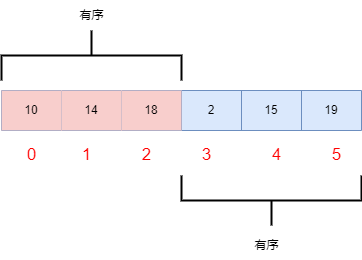

The diagram above was exported from draw.io. Its source (the exported page's mxGraphModel, read from the mxfile embedded in the PNG):
<mxGraphModel dx="1194" dy="728" grid="1" gridSize="10" guides="1" tooltips="1" connect="1" arrows="1" fold="1" page="1" pageScale="1" pageWidth="1169" pageHeight="1654" math="0" shadow="0">
  <root>
    <mxCell id="0" />
    <mxCell id="1" parent="0" />
    <mxCell id="CjsrHcavw23poDXzuAuJ-1" value="" style="shape=table;startSize=0;container=1;collapsible=0;childLayout=tableLayout;fillColor=#dae8fc;strokeColor=#6c8ebf;" vertex="1" parent="1">
      <mxGeometry x="380" y="210" width="360" height="40" as="geometry" />
    </mxCell>
    <mxCell id="CjsrHcavw23poDXzuAuJ-2" value="" style="shape=tableRow;horizontal=0;startSize=0;swimlaneHead=0;swimlaneBody=0;strokeColor=inherit;top=0;left=0;bottom=0;right=0;collapsible=0;dropTarget=0;fillColor=none;points=[[0,0.5],[1,0.5]];portConstraint=eastwest;" vertex="1" parent="CjsrHcavw23poDXzuAuJ-1">
      <mxGeometry width="360" height="40" as="geometry" />
    </mxCell>
    <mxCell id="CjsrHcavw23poDXzuAuJ-3" value="10" style="shape=partialRectangle;html=1;whiteSpace=wrap;connectable=0;strokeColor=#b85450;overflow=hidden;fillColor=#f8cecc;top=0;left=0;bottom=0;right=0;pointerEvents=1;" vertex="1" parent="CjsrHcavw23poDXzuAuJ-2">
      <mxGeometry width="60" height="40" as="geometry">
        <mxRectangle width="60" height="40" as="alternateBounds" />
      </mxGeometry>
    </mxCell>
    <mxCell id="CjsrHcavw23poDXzuAuJ-4" value="14" style="shape=partialRectangle;html=1;whiteSpace=wrap;connectable=0;strokeColor=#b85450;overflow=hidden;fillColor=#f8cecc;top=0;left=0;bottom=0;right=0;pointerEvents=1;" vertex="1" parent="CjsrHcavw23poDXzuAuJ-2">
      <mxGeometry x="60" width="60" height="40" as="geometry">
        <mxRectangle width="60" height="40" as="alternateBounds" />
      </mxGeometry>
    </mxCell>
    <mxCell id="CjsrHcavw23poDXzuAuJ-5" value="18" style="shape=partialRectangle;html=1;whiteSpace=wrap;connectable=0;strokeColor=#b85450;overflow=hidden;fillColor=#f8cecc;top=0;left=0;bottom=0;right=0;pointerEvents=1;" vertex="1" parent="CjsrHcavw23poDXzuAuJ-2">
      <mxGeometry x="120" width="60" height="40" as="geometry">
        <mxRectangle width="60" height="40" as="alternateBounds" />
      </mxGeometry>
    </mxCell>
    <mxCell id="CjsrHcavw23poDXzuAuJ-6" value="2" style="shape=partialRectangle;html=1;whiteSpace=wrap;connectable=0;strokeColor=inherit;overflow=hidden;fillColor=none;top=0;left=0;bottom=0;right=0;pointerEvents=1;" vertex="1" parent="CjsrHcavw23poDXzuAuJ-2">
      <mxGeometry x="180" width="60" height="40" as="geometry">
        <mxRectangle width="60" height="40" as="alternateBounds" />
      </mxGeometry>
    </mxCell>
    <mxCell id="CjsrHcavw23poDXzuAuJ-7" value="15" style="shape=partialRectangle;html=1;whiteSpace=wrap;connectable=0;strokeColor=inherit;overflow=hidden;fillColor=none;top=0;left=0;bottom=0;right=0;pointerEvents=1;" vertex="1" parent="CjsrHcavw23poDXzuAuJ-2">
      <mxGeometry x="240" width="60" height="40" as="geometry">
        <mxRectangle width="60" height="40" as="alternateBounds" />
      </mxGeometry>
    </mxCell>
    <mxCell id="CjsrHcavw23poDXzuAuJ-8" value="19" style="shape=partialRectangle;html=1;whiteSpace=wrap;connectable=0;strokeColor=inherit;overflow=hidden;fillColor=none;top=0;left=0;bottom=0;right=0;pointerEvents=1;" vertex="1" parent="CjsrHcavw23poDXzuAuJ-2">
      <mxGeometry x="300" width="60" height="40" as="geometry">
        <mxRectangle width="60" height="40" as="alternateBounds" />
      </mxGeometry>
    </mxCell>
    <mxCell id="CjsrHcavw23poDXzuAuJ-65" value="&lt;font style=&quot;font-size: 17px;&quot;&gt;0&lt;/font&gt;" style="text;html=1;align=center;verticalAlign=middle;resizable=0;points=[];autosize=1;strokeColor=none;fillColor=none;fontColor=#FF0000;" vertex="1" parent="1">
      <mxGeometry x="395" y="260" width="30" height="30" as="geometry" />
    </mxCell>
    <mxCell id="CjsrHcavw23poDXzuAuJ-66" value="&lt;font style=&quot;font-size: 17px;&quot;&gt;1&lt;/font&gt;" style="text;html=1;align=center;verticalAlign=middle;resizable=0;points=[];autosize=1;strokeColor=none;fillColor=none;fontColor=#FF0000;" vertex="1" parent="1">
      <mxGeometry x="450" y="260" width="30" height="30" as="geometry" />
    </mxCell>
    <mxCell id="CjsrHcavw23poDXzuAuJ-67" value="&lt;font style=&quot;font-size: 17px;&quot;&gt;2&lt;/font&gt;" style="text;html=1;align=center;verticalAlign=middle;resizable=0;points=[];autosize=1;strokeColor=none;fillColor=none;fontColor=#FF0000;" vertex="1" parent="1">
      <mxGeometry x="510" y="260" width="30" height="30" as="geometry" />
    </mxCell>
    <mxCell id="CjsrHcavw23poDXzuAuJ-68" value="&lt;font style=&quot;font-size: 17px;&quot;&gt;3&lt;/font&gt;" style="text;html=1;align=center;verticalAlign=middle;resizable=0;points=[];autosize=1;strokeColor=none;fillColor=none;fontColor=#FF0000;" vertex="1" parent="1">
      <mxGeometry x="569.5" y="260" width="30" height="30" as="geometry" />
    </mxCell>
    <mxCell id="CjsrHcavw23poDXzuAuJ-69" value="&lt;font style=&quot;font-size: 17px;&quot;&gt;4&lt;/font&gt;" style="text;html=1;align=center;verticalAlign=middle;resizable=0;points=[];autosize=1;strokeColor=none;fillColor=none;fontColor=#FF0000;" vertex="1" parent="1">
      <mxGeometry x="640" y="260" width="30" height="30" as="geometry" />
    </mxCell>
    <mxCell id="CjsrHcavw23poDXzuAuJ-70" value="&lt;font style=&quot;font-size: 17px;&quot;&gt;5&lt;/font&gt;" style="text;html=1;align=center;verticalAlign=middle;resizable=0;points=[];autosize=1;strokeColor=none;fillColor=none;fontColor=#FF0000;" vertex="1" parent="1">
      <mxGeometry x="700" y="260" width="30" height="30" as="geometry" />
    </mxCell>
    <mxCell id="CjsrHcavw23poDXzuAuJ-71" value="" style="strokeWidth=2;html=1;shape=mxgraph.flowchart.annotation_2;align=left;labelPosition=right;pointerEvents=1;direction=south;" vertex="1" parent="1">
      <mxGeometry x="380" y="150" width="180" height="50" as="geometry" />
    </mxCell>
    <mxCell id="CjsrHcavw23poDXzuAuJ-72" value="有序" style="text;html=1;align=center;verticalAlign=middle;resizable=0;points=[];autosize=1;strokeColor=none;fillColor=none;" vertex="1" parent="1">
      <mxGeometry x="445" y="120" width="50" height="30" as="geometry" />
    </mxCell>
    <mxCell id="CjsrHcavw23poDXzuAuJ-74" value="有序" style="text;html=1;align=center;verticalAlign=middle;resizable=0;points=[];autosize=1;strokeColor=none;fillColor=none;" vertex="1" parent="1">
      <mxGeometry x="620" y="350" width="50" height="30" as="geometry" />
    </mxCell>
    <mxCell id="CjsrHcavw23poDXzuAuJ-75" value="" style="strokeWidth=2;html=1;shape=mxgraph.flowchart.annotation_2;align=left;labelPosition=right;pointerEvents=1;rotation=-90;" vertex="1" parent="1">
      <mxGeometry x="625" y="230" width="50" height="180" as="geometry" />
    </mxCell>
  </root>
</mxGraphModel>